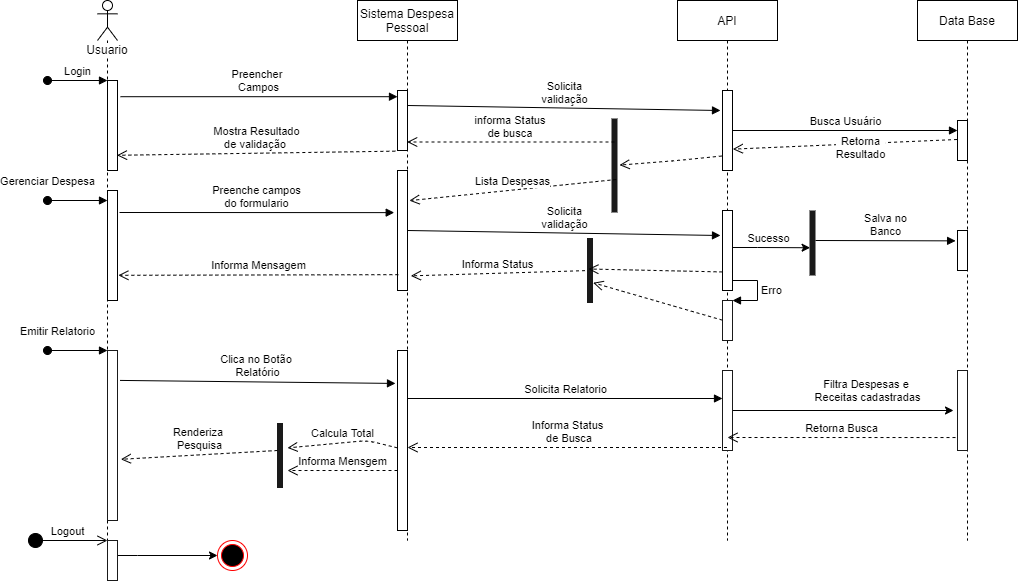

The diagram above was exported from draw.io. Its source (the exported page's mxGraphModel, read from the mxfile embedded in the PNG):
<mxGraphModel dx="1465" dy="436" grid="1" gridSize="10" guides="1" tooltips="1" connect="1" arrows="1" fold="1" page="1" pageScale="1" pageWidth="827" pageHeight="1169" math="0" shadow="0">
  <root>
    <mxCell id="0" />
    <mxCell id="1" parent="0" />
    <mxCell id="EpgKxzRVmfRojHyiI4_H-1" value="Usuario" style="shape=umlLifeline;participant=umlActor;perimeter=lifelinePerimeter;whiteSpace=wrap;html=1;container=1;collapsible=0;recursiveResize=0;verticalAlign=top;spacingTop=36;labelBackgroundColor=#ffffff;outlineConnect=0;" vertex="1" parent="1">
      <mxGeometry x="80" y="100" width="20" height="580" as="geometry" />
    </mxCell>
    <mxCell id="EpgKxzRVmfRojHyiI4_H-4" value="" style="html=1;points=[];perimeter=orthogonalPerimeter;" vertex="1" parent="EpgKxzRVmfRojHyiI4_H-1">
      <mxGeometry x="10" y="80" width="10" height="90" as="geometry" />
    </mxCell>
    <mxCell id="EpgKxzRVmfRojHyiI4_H-5" value="Login" style="html=1;verticalAlign=bottom;startArrow=oval;endArrow=block;startSize=8;" edge="1" target="EpgKxzRVmfRojHyiI4_H-4" parent="EpgKxzRVmfRojHyiI4_H-1">
      <mxGeometry relative="1" as="geometry">
        <mxPoint x="-50" y="80" as="sourcePoint" />
      </mxGeometry>
    </mxCell>
    <mxCell id="EpgKxzRVmfRojHyiI4_H-61" value="" style="html=1;points=[];perimeter=orthogonalPerimeter;strokeColor=#1A1A1A;strokeWidth=1;fillColor=#FFFFFF;" vertex="1" parent="EpgKxzRVmfRojHyiI4_H-1">
      <mxGeometry x="10" y="350" width="10" height="170" as="geometry" />
    </mxCell>
    <mxCell id="EpgKxzRVmfRojHyiI4_H-62" value="Emitir Relatorio" style="html=1;verticalAlign=bottom;startArrow=oval;endArrow=block;startSize=8;" edge="1" target="EpgKxzRVmfRojHyiI4_H-61" parent="EpgKxzRVmfRojHyiI4_H-1">
      <mxGeometry x="-0.6667" y="10" relative="1" as="geometry">
        <mxPoint x="-50" y="350" as="sourcePoint" />
        <mxPoint as="offset" />
      </mxGeometry>
    </mxCell>
    <mxCell id="EpgKxzRVmfRojHyiI4_H-2" value="Sistema Despesa Pessoal" style="shape=umlLifeline;perimeter=lifelinePerimeter;whiteSpace=wrap;html=1;container=1;collapsible=0;recursiveResize=0;outlineConnect=0;" vertex="1" parent="1">
      <mxGeometry x="340" y="100" width="100" height="540" as="geometry" />
    </mxCell>
    <mxCell id="EpgKxzRVmfRojHyiI4_H-24" value="" style="html=1;points=[];perimeter=orthogonalPerimeter;" vertex="1" parent="EpgKxzRVmfRojHyiI4_H-2">
      <mxGeometry x="40" y="170" width="10" height="120" as="geometry" />
    </mxCell>
    <mxCell id="EpgKxzRVmfRojHyiI4_H-63" value="" style="html=1;points=[];perimeter=orthogonalPerimeter;" vertex="1" parent="EpgKxzRVmfRojHyiI4_H-2">
      <mxGeometry x="40" y="350" width="10" height="180" as="geometry" />
    </mxCell>
    <mxCell id="EpgKxzRVmfRojHyiI4_H-3" value="API" style="shape=umlLifeline;perimeter=lifelinePerimeter;whiteSpace=wrap;html=1;container=1;collapsible=0;recursiveResize=0;outlineConnect=0;" vertex="1" parent="1">
      <mxGeometry x="660" y="100" width="100" height="540" as="geometry" />
    </mxCell>
    <mxCell id="EpgKxzRVmfRojHyiI4_H-9" value="" style="html=1;points=[];perimeter=orthogonalPerimeter;" vertex="1" parent="EpgKxzRVmfRojHyiI4_H-3">
      <mxGeometry x="45" y="90" width="10" height="80" as="geometry" />
    </mxCell>
    <mxCell id="EpgKxzRVmfRojHyiI4_H-35" value="" style="html=1;points=[];perimeter=orthogonalPerimeter;" vertex="1" parent="EpgKxzRVmfRojHyiI4_H-3">
      <mxGeometry x="45" y="210" width="10" height="80" as="geometry" />
    </mxCell>
    <mxCell id="EpgKxzRVmfRojHyiI4_H-51" value="" style="html=1;points=[];perimeter=orthogonalPerimeter;strokeColor=#1A1A1A;strokeWidth=1;fillColor=#FFFFFF;" vertex="1" parent="EpgKxzRVmfRojHyiI4_H-3">
      <mxGeometry x="45" y="300" width="10" height="40" as="geometry" />
    </mxCell>
    <mxCell id="EpgKxzRVmfRojHyiI4_H-6" value="Preencher &lt;br&gt;Campos" style="html=1;verticalAlign=bottom;endArrow=block;exitX=1.3;exitY=0.18;exitDx=0;exitDy=0;exitPerimeter=0;" edge="1" parent="1" source="EpgKxzRVmfRojHyiI4_H-4" target="EpgKxzRVmfRojHyiI4_H-7">
      <mxGeometry width="80" relative="1" as="geometry">
        <mxPoint x="270" y="300" as="sourcePoint" />
        <mxPoint x="350" y="300" as="targetPoint" />
      </mxGeometry>
    </mxCell>
    <mxCell id="EpgKxzRVmfRojHyiI4_H-7" value="" style="html=1;points=[];perimeter=orthogonalPerimeter;" vertex="1" parent="1">
      <mxGeometry x="380" y="190" width="10" height="60" as="geometry" />
    </mxCell>
    <mxCell id="EpgKxzRVmfRojHyiI4_H-8" value="Solicita&lt;br&gt;validação" style="html=1;verticalAlign=bottom;endArrow=block;entryX=-0.2;entryY=0.25;entryDx=0;entryDy=0;entryPerimeter=0;" edge="1" parent="1" target="EpgKxzRVmfRojHyiI4_H-9">
      <mxGeometry width="80" relative="1" as="geometry">
        <mxPoint x="390" y="205" as="sourcePoint" />
        <mxPoint x="510" y="300" as="targetPoint" />
      </mxGeometry>
    </mxCell>
    <mxCell id="EpgKxzRVmfRojHyiI4_H-11" value="Data Base" style="shape=umlLifeline;perimeter=lifelinePerimeter;whiteSpace=wrap;html=1;container=1;collapsible=0;recursiveResize=0;outlineConnect=0;" vertex="1" parent="1">
      <mxGeometry x="900" y="100" width="100" height="540" as="geometry" />
    </mxCell>
    <mxCell id="EpgKxzRVmfRojHyiI4_H-37" value="" style="html=1;points=[];perimeter=orthogonalPerimeter;" vertex="1" parent="EpgKxzRVmfRojHyiI4_H-11">
      <mxGeometry x="40" y="230" width="10" height="40" as="geometry" />
    </mxCell>
    <mxCell id="EpgKxzRVmfRojHyiI4_H-13" value="Busca Usuário" style="html=1;verticalAlign=bottom;endArrow=block;" edge="1" parent="1" source="EpgKxzRVmfRojHyiI4_H-9" target="EpgKxzRVmfRojHyiI4_H-14">
      <mxGeometry width="80" relative="1" as="geometry">
        <mxPoint x="720" y="360" as="sourcePoint" />
        <mxPoint x="800" y="360" as="targetPoint" />
      </mxGeometry>
    </mxCell>
    <mxCell id="EpgKxzRVmfRojHyiI4_H-14" value="" style="html=1;points=[];perimeter=orthogonalPerimeter;" vertex="1" parent="1">
      <mxGeometry x="940" y="220" width="10" height="40" as="geometry" />
    </mxCell>
    <mxCell id="EpgKxzRVmfRojHyiI4_H-15" value="Retorna&lt;br&gt;Resultado" style="html=1;verticalAlign=bottom;endArrow=open;dashed=1;endSize=8;exitX=-0.05;exitY=0.475;exitDx=0;exitDy=0;exitPerimeter=0;entryX=1.033;entryY=0.733;entryDx=0;entryDy=0;entryPerimeter=0;" edge="1" parent="1" source="EpgKxzRVmfRojHyiI4_H-14" target="EpgKxzRVmfRojHyiI4_H-9">
      <mxGeometry x="-0.1299" y="20" relative="1" as="geometry">
        <mxPoint x="770" y="290" as="sourcePoint" />
        <mxPoint x="690" y="290" as="targetPoint" />
        <mxPoint as="offset" />
      </mxGeometry>
    </mxCell>
    <mxCell id="EpgKxzRVmfRojHyiI4_H-16" value="Mostra Resultado&lt;br&gt;de validação&amp;nbsp;" style="html=1;verticalAlign=bottom;endArrow=open;dashed=1;endSize=8;exitX=-0.217;exitY=1.011;exitDx=0;exitDy=0;exitPerimeter=0;entryX=0.95;entryY=0.831;entryDx=0;entryDy=0;entryPerimeter=0;" edge="1" parent="1" source="EpgKxzRVmfRojHyiI4_H-7" target="EpgKxzRVmfRojHyiI4_H-4">
      <mxGeometry relative="1" as="geometry">
        <mxPoint x="390" y="280" as="sourcePoint" />
        <mxPoint x="101" y="253" as="targetPoint" />
      </mxGeometry>
    </mxCell>
    <mxCell id="EpgKxzRVmfRojHyiI4_H-21" value="" style="html=1;points=[];perimeter=orthogonalPerimeter;" vertex="1" parent="1">
      <mxGeometry x="90" y="290" width="10" height="110" as="geometry" />
    </mxCell>
    <mxCell id="EpgKxzRVmfRojHyiI4_H-18" value="Gerenciar Despesa" style="html=1;verticalAlign=bottom;startArrow=oval;endArrow=block;startSize=8;" edge="1" parent="1">
      <mxGeometry x="-1" y="10" relative="1" as="geometry">
        <mxPoint x="30" y="300" as="sourcePoint" />
        <mxPoint x="90" y="300" as="targetPoint" />
        <mxPoint as="offset" />
      </mxGeometry>
    </mxCell>
    <mxCell id="EpgKxzRVmfRojHyiI4_H-28" value="" style="shape=line;html=1;strokeWidth=6;strokeColor=#1A1A1A;fillColor=#1A1A1A;rotation=-90;" vertex="1" parent="1">
      <mxGeometry x="550" y="260" width="94" height="10" as="geometry" />
    </mxCell>
    <mxCell id="EpgKxzRVmfRojHyiI4_H-30" value="informa Status &lt;br&gt;de busca&amp;nbsp;" style="html=1;verticalAlign=bottom;endArrow=open;dashed=1;endSize=8;exitX=0.75;exitY=0.5;exitDx=0;exitDy=0;exitPerimeter=0;" edge="1" parent="1" source="EpgKxzRVmfRojHyiI4_H-28" target="EpgKxzRVmfRojHyiI4_H-2">
      <mxGeometry relative="1" as="geometry">
        <mxPoint x="711" y="253.3599999999999" as="sourcePoint" />
        <mxPoint x="530" y="253.3599999999999" as="targetPoint" />
      </mxGeometry>
    </mxCell>
    <mxCell id="EpgKxzRVmfRojHyiI4_H-32" value="" style="html=1;verticalAlign=bottom;endArrow=open;dashed=1;endSize=8;exitX=-0.069;exitY=0.819;exitDx=0;exitDy=0;exitPerimeter=0;" edge="1" parent="1" source="EpgKxzRVmfRojHyiI4_H-9" target="EpgKxzRVmfRojHyiI4_H-28">
      <mxGeometry relative="1" as="geometry">
        <mxPoint x="600" y="270" as="sourcePoint" />
        <mxPoint x="520" y="270" as="targetPoint" />
        <Array as="points">
          <mxPoint x="660" y="260" />
        </Array>
      </mxGeometry>
    </mxCell>
    <mxCell id="EpgKxzRVmfRojHyiI4_H-33" value="Lista Despesas" style="html=1;verticalAlign=bottom;endArrow=open;dashed=1;endSize=8;exitX=0.351;exitY=0.679;exitDx=0;exitDy=0;exitPerimeter=0;entryX=1.19;entryY=0.251;entryDx=0;entryDy=0;entryPerimeter=0;" edge="1" parent="1" source="EpgKxzRVmfRojHyiI4_H-28" target="EpgKxzRVmfRojHyiI4_H-24">
      <mxGeometry relative="1" as="geometry">
        <mxPoint x="577.1900000000003" y="280.0000000000001" as="sourcePoint" />
        <mxPoint x="370.0003448275863" y="280.0000000000001" as="targetPoint" />
      </mxGeometry>
    </mxCell>
    <mxCell id="EpgKxzRVmfRojHyiI4_H-34" value="Preenche campos&lt;br&gt;do formulario" style="html=1;verticalAlign=bottom;endArrow=block;entryX=-0.328;entryY=0.351;entryDx=0;entryDy=0;entryPerimeter=0;" edge="1" parent="1" target="EpgKxzRVmfRojHyiI4_H-24">
      <mxGeometry width="80" relative="1" as="geometry">
        <mxPoint x="102" y="312" as="sourcePoint" />
        <mxPoint x="250" y="280" as="targetPoint" />
      </mxGeometry>
    </mxCell>
    <mxCell id="EpgKxzRVmfRojHyiI4_H-36" value="Solicita&lt;br&gt;validação" style="html=1;verticalAlign=bottom;endArrow=block;entryX=-0.2;entryY=0.25;entryDx=0;entryDy=0;entryPerimeter=0;" edge="1" parent="1">
      <mxGeometry width="80" relative="1" as="geometry">
        <mxPoint x="390" y="330" as="sourcePoint" />
        <mxPoint x="703" y="335" as="targetPoint" />
      </mxGeometry>
    </mxCell>
    <mxCell id="EpgKxzRVmfRojHyiI4_H-39" value="" style="shape=line;html=1;strokeWidth=6;strokeColor=#1A1A1A;fillColor=#1A1A1A;rotation=-90;" vertex="1" parent="1">
      <mxGeometry x="762.5" y="337.5" width="65" height="10" as="geometry" />
    </mxCell>
    <mxCell id="EpgKxzRVmfRojHyiI4_H-41" value="Salva no&lt;br&gt;Banco" style="html=1;verticalAlign=bottom;endArrow=block;entryX=-0.19;entryY=0.259;entryDx=0;entryDy=0;entryPerimeter=0;" edge="1" parent="1" target="EpgKxzRVmfRojHyiI4_H-37">
      <mxGeometry width="80" relative="1" as="geometry">
        <mxPoint x="798" y="340" as="sourcePoint" />
        <mxPoint x="770" y="310" as="targetPoint" />
      </mxGeometry>
    </mxCell>
    <mxCell id="EpgKxzRVmfRojHyiI4_H-46" style="edgeStyle=orthogonalEdgeStyle;rounded=0;orthogonalLoop=1;jettySize=auto;html=1;entryX=0.427;entryY=0.259;entryDx=0;entryDy=0;entryPerimeter=0;" edge="1" parent="1" source="EpgKxzRVmfRojHyiI4_H-35" target="EpgKxzRVmfRojHyiI4_H-39">
      <mxGeometry relative="1" as="geometry">
        <Array as="points">
          <mxPoint x="740" y="347" />
          <mxPoint x="740" y="347" />
        </Array>
      </mxGeometry>
    </mxCell>
    <mxCell id="EpgKxzRVmfRojHyiI4_H-47" value="Sucesso" style="edgeLabel;html=1;align=center;verticalAlign=middle;resizable=0;points=[];" vertex="1" connectable="0" parent="EpgKxzRVmfRojHyiI4_H-46">
      <mxGeometry x="0.1641" y="3" relative="1" as="geometry">
        <mxPoint x="-9.84" y="-6.59" as="offset" />
      </mxGeometry>
    </mxCell>
    <mxCell id="EpgKxzRVmfRojHyiI4_H-52" value="Erro" style="edgeStyle=orthogonalEdgeStyle;html=1;align=left;spacingLeft=2;endArrow=block;rounded=0;entryX=1;entryY=0;" edge="1" target="EpgKxzRVmfRojHyiI4_H-51" parent="1">
      <mxGeometry relative="1" as="geometry">
        <mxPoint x="715" y="380" as="sourcePoint" />
        <Array as="points">
          <mxPoint x="740" y="380" />
        </Array>
      </mxGeometry>
    </mxCell>
    <mxCell id="EpgKxzRVmfRojHyiI4_H-53" value="" style="shape=line;html=1;strokeWidth=6;strokeColor=#1A1A1A;fillColor=#1A1A1A;rotation=-90;" vertex="1" parent="1">
      <mxGeometry x="540" y="365" width="65" height="10" as="geometry" />
    </mxCell>
    <mxCell id="EpgKxzRVmfRojHyiI4_H-56" value="" style="html=1;verticalAlign=bottom;endArrow=open;dashed=1;endSize=8;exitX=0;exitY=0.768;exitDx=0;exitDy=0;exitPerimeter=0;entryX=0.523;entryY=0.336;entryDx=0;entryDy=0;entryPerimeter=0;" edge="1" parent="1" source="EpgKxzRVmfRojHyiI4_H-35" target="EpgKxzRVmfRojHyiI4_H-53">
      <mxGeometry relative="1" as="geometry">
        <mxPoint x="714.31" y="265.52" as="sourcePoint" />
        <mxPoint x="612.0000000000002" y="274.6031746031747" as="targetPoint" />
        <Array as="points" />
      </mxGeometry>
    </mxCell>
    <mxCell id="EpgKxzRVmfRojHyiI4_H-57" value="" style="html=1;verticalAlign=bottom;endArrow=open;dashed=1;endSize=8;exitX=0;exitY=0.492;exitDx=0;exitDy=0;exitPerimeter=0;entryX=0.311;entryY=0.819;entryDx=0;entryDy=0;entryPerimeter=0;" edge="1" parent="1" source="EpgKxzRVmfRojHyiI4_H-51" target="EpgKxzRVmfRojHyiI4_H-53">
      <mxGeometry relative="1" as="geometry">
        <mxPoint x="715" y="381.44000000000005" as="sourcePoint" />
        <mxPoint x="597.5" y="404.0383673469387" as="targetPoint" />
        <Array as="points" />
      </mxGeometry>
    </mxCell>
    <mxCell id="EpgKxzRVmfRojHyiI4_H-58" value="Informa Status" style="html=1;verticalAlign=bottom;endArrow=open;dashed=1;endSize=8;entryX=1.328;entryY=0.878;entryDx=0;entryDy=0;entryPerimeter=0;" edge="1" parent="1" source="EpgKxzRVmfRojHyiI4_H-53" target="EpgKxzRVmfRojHyiI4_H-24">
      <mxGeometry relative="1" as="geometry">
        <mxPoint x="608.79" y="289.006" as="sourcePoint" />
        <mxPoint x="401.9000000000001" y="307.61" as="targetPoint" />
      </mxGeometry>
    </mxCell>
    <mxCell id="EpgKxzRVmfRojHyiI4_H-60" value="Informa Mensagem" style="html=1;verticalAlign=bottom;endArrow=open;dashed=1;endSize=8;exitX=0.086;exitY=0.868;exitDx=0;exitDy=0;exitPerimeter=0;entryX=1.086;entryY=0.771;entryDx=0;entryDy=0;entryPerimeter=0;" edge="1" parent="1" source="EpgKxzRVmfRojHyiI4_H-24" target="EpgKxzRVmfRojHyiI4_H-21">
      <mxGeometry relative="1" as="geometry">
        <mxPoint x="350" y="290" as="sourcePoint" />
        <mxPoint x="270" y="290" as="targetPoint" />
      </mxGeometry>
    </mxCell>
    <mxCell id="EpgKxzRVmfRojHyiI4_H-64" value="Clica no Botão&amp;nbsp;&lt;br&gt;Relatório" style="html=1;verticalAlign=bottom;endArrow=block;entryX=-0.2;entryY=0.183;entryDx=0;entryDy=0;entryPerimeter=0;exitX=1.25;exitY=0.176;exitDx=0;exitDy=0;exitPerimeter=0;" edge="1" parent="1" source="EpgKxzRVmfRojHyiI4_H-61" target="EpgKxzRVmfRojHyiI4_H-63">
      <mxGeometry width="80" relative="1" as="geometry">
        <mxPoint x="250" y="360" as="sourcePoint" />
        <mxPoint x="330" y="360" as="targetPoint" />
      </mxGeometry>
    </mxCell>
    <mxCell id="EpgKxzRVmfRojHyiI4_H-69" value="Filtra Despesas e &lt;br&gt;Receitas cadastradas" style="edgeStyle=orthogonalEdgeStyle;rounded=0;orthogonalLoop=1;jettySize=auto;html=1;entryX=-0.4;entryY=0.5;entryDx=0;entryDy=0;entryPerimeter=0;" edge="1" parent="1" source="EpgKxzRVmfRojHyiI4_H-65" target="EpgKxzRVmfRojHyiI4_H-68">
      <mxGeometry x="0.2217" y="20" relative="1" as="geometry">
        <mxPoint as="offset" />
      </mxGeometry>
    </mxCell>
    <mxCell id="EpgKxzRVmfRojHyiI4_H-65" value="" style="html=1;points=[];perimeter=orthogonalPerimeter;strokeColor=#1A1A1A;strokeWidth=1;fillColor=#FFFFFF;" vertex="1" parent="1">
      <mxGeometry x="705" y="470" width="10" height="80" as="geometry" />
    </mxCell>
    <mxCell id="EpgKxzRVmfRojHyiI4_H-67" value="Solicita Relatorio" style="html=1;verticalAlign=bottom;endArrow=block;entryX=0;entryY=0.35;entryDx=0;entryDy=0;entryPerimeter=0;" edge="1" parent="1" source="EpgKxzRVmfRojHyiI4_H-63" target="EpgKxzRVmfRojHyiI4_H-65">
      <mxGeometry width="80" relative="1" as="geometry">
        <mxPoint x="350" y="340" as="sourcePoint" />
        <mxPoint x="430" y="340" as="targetPoint" />
      </mxGeometry>
    </mxCell>
    <mxCell id="EpgKxzRVmfRojHyiI4_H-68" value="" style="html=1;points=[];perimeter=orthogonalPerimeter;strokeColor=#1A1A1A;strokeWidth=1;fillColor=#FFFFFF;" vertex="1" parent="1">
      <mxGeometry x="940" y="470" width="10" height="80" as="geometry" />
    </mxCell>
    <mxCell id="EpgKxzRVmfRojHyiI4_H-70" value="Retorna Busca" style="html=1;verticalAlign=bottom;endArrow=open;dashed=1;endSize=8;exitX=-0.2;exitY=0.838;exitDx=0;exitDy=0;exitPerimeter=0;" edge="1" parent="1" source="EpgKxzRVmfRojHyiI4_H-68">
      <mxGeometry relative="1" as="geometry">
        <mxPoint x="907" y="549" as="sourcePoint" />
        <mxPoint x="710" y="537" as="targetPoint" />
      </mxGeometry>
    </mxCell>
    <mxCell id="EpgKxzRVmfRojHyiI4_H-71" value="Informa Status&lt;br&gt;&amp;nbsp;de Busca" style="html=1;verticalAlign=bottom;endArrow=open;dashed=1;endSize=8;" edge="1" parent="1" source="EpgKxzRVmfRojHyiI4_H-3">
      <mxGeometry relative="1" as="geometry">
        <mxPoint x="612.5" y="540" as="sourcePoint" />
        <mxPoint x="390" y="547" as="targetPoint" />
      </mxGeometry>
    </mxCell>
    <mxCell id="EpgKxzRVmfRojHyiI4_H-72" value="" style="shape=line;html=1;strokeWidth=6;strokeColor=#1A1A1A;fillColor=#1A1A1A;rotation=-90;" vertex="1" parent="1">
      <mxGeometry x="230" y="550" width="65" height="10" as="geometry" />
    </mxCell>
    <mxCell id="EpgKxzRVmfRojHyiI4_H-73" value="Calcula Total" style="html=1;verticalAlign=bottom;endArrow=open;dashed=1;endSize=8;exitX=0;exitY=0.541;exitDx=0;exitDy=0;exitPerimeter=0;entryX=0.617;entryY=1.25;entryDx=0;entryDy=0;entryPerimeter=0;" edge="1" parent="1" source="EpgKxzRVmfRojHyiI4_H-63" target="EpgKxzRVmfRojHyiI4_H-72">
      <mxGeometry relative="1" as="geometry">
        <mxPoint x="380" y="440" as="sourcePoint" />
        <mxPoint x="300" y="440" as="targetPoint" />
        <Array as="points">
          <mxPoint x="350" y="540" />
        </Array>
      </mxGeometry>
    </mxCell>
    <mxCell id="EpgKxzRVmfRojHyiI4_H-74" value="Renderiza&amp;nbsp;&lt;br&gt;Pesquisa" style="html=1;verticalAlign=bottom;endArrow=open;dashed=1;endSize=8;exitX=0.577;exitY=0.25;exitDx=0;exitDy=0;exitPerimeter=0;entryX=1.333;entryY=0.64;entryDx=0;entryDy=0;entryPerimeter=0;" edge="1" parent="1" source="EpgKxzRVmfRojHyiI4_H-72" target="EpgKxzRVmfRojHyiI4_H-61">
      <mxGeometry relative="1" as="geometry">
        <mxPoint x="210" y="540" as="sourcePoint" />
        <mxPoint x="130" y="540" as="targetPoint" />
      </mxGeometry>
    </mxCell>
    <mxCell id="EpgKxzRVmfRojHyiI4_H-75" value="Informa Mensgem" style="html=1;verticalAlign=bottom;endArrow=open;dashed=1;endSize=8;exitX=0;exitY=0.541;exitDx=0;exitDy=0;exitPerimeter=0;entryX=0.617;entryY=1.25;entryDx=0;entryDy=0;entryPerimeter=0;" edge="1" parent="1">
      <mxGeometry relative="1" as="geometry">
        <mxPoint x="380" y="570.0000000000001" as="sourcePoint" />
        <mxPoint x="270" y="570.0149999999999" as="targetPoint" />
      </mxGeometry>
    </mxCell>
    <mxCell id="EpgKxzRVmfRojHyiI4_H-80" style="edgeStyle=orthogonalEdgeStyle;rounded=0;orthogonalLoop=1;jettySize=auto;html=1;entryX=0;entryY=0.5;entryDx=0;entryDy=0;" edge="1" parent="1" source="EpgKxzRVmfRojHyiI4_H-76" target="EpgKxzRVmfRojHyiI4_H-79">
      <mxGeometry relative="1" as="geometry">
        <mxPoint x="190" y="660" as="targetPoint" />
        <Array as="points">
          <mxPoint x="120" y="655" />
          <mxPoint x="120" y="655" />
        </Array>
      </mxGeometry>
    </mxCell>
    <mxCell id="EpgKxzRVmfRojHyiI4_H-76" value="" style="html=1;points=[];perimeter=orthogonalPerimeter;strokeColor=#1A1A1A;strokeWidth=1;fillColor=#FFFFFF;" vertex="1" parent="1">
      <mxGeometry x="90" y="640" width="10" height="40" as="geometry" />
    </mxCell>
    <mxCell id="EpgKxzRVmfRojHyiI4_H-78" value="Logout" style="html=1;verticalAlign=bottom;startArrow=circle;startFill=1;endArrow=open;startSize=6;endSize=8;" edge="1" parent="1">
      <mxGeometry width="80" relative="1" as="geometry">
        <mxPoint x="10" y="640" as="sourcePoint" />
        <mxPoint x="90" y="640" as="targetPoint" />
      </mxGeometry>
    </mxCell>
    <mxCell id="EpgKxzRVmfRojHyiI4_H-79" value="" style="ellipse;html=1;shape=endState;fillColor=#000000;strokeColor=#ff0000;" vertex="1" parent="1">
      <mxGeometry x="200" y="640" width="30" height="30" as="geometry" />
    </mxCell>
  </root>
</mxGraphModel>